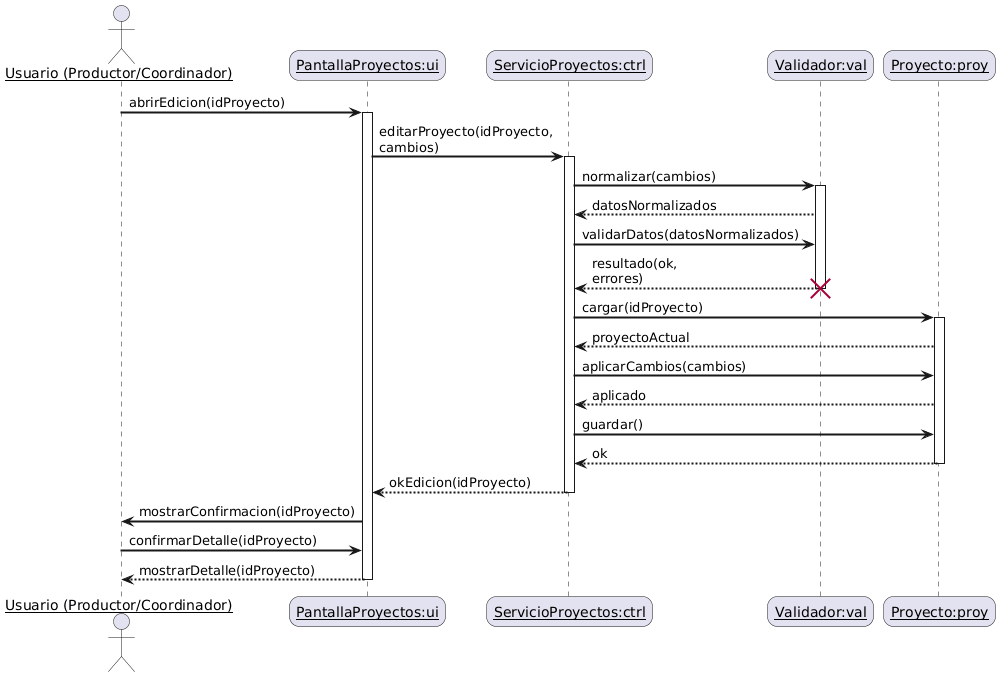

The diagram above was rendered by PlantUML. Its source (embedded in the PNG):
@startuml
skinparam sequenceArrowThickness 2
skinparam roundcorner 20
skinparam maxmessagesize 60
skinparam sequenceParticipant underline

actor "Usuario (Productor/Coordinador)" as user
participant "PantallaProyectos:ui" as ui
participant "ServicioProyectos:ctrl" as ctrl
participant "Validador:val" as val
participant "Proyecto:proy" as proy

user -> ui: abrirEdicion(idProyecto)
activate ui
ui -> ctrl: editarProyecto(idProyecto, cambios)
activate ctrl

ctrl -> val: normalizar(cambios)
activate val
val --> ctrl: datosNormalizados
ctrl -> val: validarDatos(datosNormalizados)
val --> ctrl: resultado(ok, errores)
destroy val

ctrl -> proy: cargar(idProyecto)
activate proy
proy --> ctrl: proyectoActual
ctrl -> proy: aplicarCambios(cambios)
proy --> ctrl: aplicado
ctrl -> proy: guardar()
proy --> ctrl: ok
deactivate proy

ctrl --> ui: okEdicion(idProyecto)
deactivate ctrl
ui -> user: mostrarConfirmacion(idProyecto)
user -> ui: confirmarDetalle(idProyecto)
ui --> user: mostrarDetalle(idProyecto)
deactivate ui
@enduml